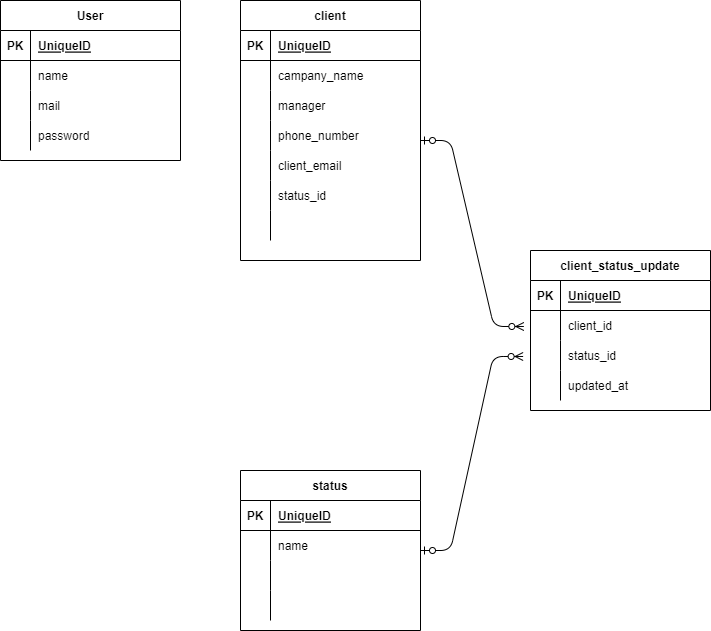

The diagram above was exported from draw.io. Its source (the exported page's mxGraphModel, read from the mxfile embedded in the PNG):
<mxGraphModel dx="818" dy="578" grid="1" gridSize="10" guides="1" tooltips="1" connect="1" arrows="1" fold="1" page="1" pageScale="1" pageWidth="827" pageHeight="1169" math="0" shadow="0">
  <root>
    <mxCell id="0" />
    <mxCell id="1" parent="0" />
    <mxCell id="2" value="User" style="shape=table;startSize=30;container=1;collapsible=1;childLayout=tableLayout;fixedRows=1;rowLines=0;fontStyle=1;align=center;resizeLast=1;" parent="1" vertex="1">
      <mxGeometry x="40" y="120" width="180" height="160" as="geometry" />
    </mxCell>
    <mxCell id="3" value="" style="shape=partialRectangle;collapsible=0;dropTarget=0;pointerEvents=0;fillColor=none;top=0;left=0;bottom=1;right=0;points=[[0,0.5],[1,0.5]];portConstraint=eastwest;" parent="2" vertex="1">
      <mxGeometry y="30" width="180" height="30" as="geometry" />
    </mxCell>
    <mxCell id="4" value="PK" style="shape=partialRectangle;connectable=0;fillColor=none;top=0;left=0;bottom=0;right=0;fontStyle=1;overflow=hidden;" parent="3" vertex="1">
      <mxGeometry width="30" height="30" as="geometry">
        <mxRectangle width="30" height="30" as="alternateBounds" />
      </mxGeometry>
    </mxCell>
    <mxCell id="5" value="UniqueID" style="shape=partialRectangle;connectable=0;fillColor=none;top=0;left=0;bottom=0;right=0;align=left;spacingLeft=6;fontStyle=5;overflow=hidden;" parent="3" vertex="1">
      <mxGeometry x="30" width="150" height="30" as="geometry">
        <mxRectangle width="150" height="30" as="alternateBounds" />
      </mxGeometry>
    </mxCell>
    <mxCell id="6" value="" style="shape=partialRectangle;collapsible=0;dropTarget=0;pointerEvents=0;fillColor=none;top=0;left=0;bottom=0;right=0;points=[[0,0.5],[1,0.5]];portConstraint=eastwest;" parent="2" vertex="1">
      <mxGeometry y="60" width="180" height="30" as="geometry" />
    </mxCell>
    <mxCell id="7" value="" style="shape=partialRectangle;connectable=0;fillColor=none;top=0;left=0;bottom=0;right=0;editable=1;overflow=hidden;" parent="6" vertex="1">
      <mxGeometry width="30" height="30" as="geometry">
        <mxRectangle width="30" height="30" as="alternateBounds" />
      </mxGeometry>
    </mxCell>
    <mxCell id="8" value="name" style="shape=partialRectangle;connectable=0;fillColor=none;top=0;left=0;bottom=0;right=0;align=left;spacingLeft=6;overflow=hidden;" parent="6" vertex="1">
      <mxGeometry x="30" width="150" height="30" as="geometry">
        <mxRectangle width="150" height="30" as="alternateBounds" />
      </mxGeometry>
    </mxCell>
    <mxCell id="9" value="" style="shape=partialRectangle;collapsible=0;dropTarget=0;pointerEvents=0;fillColor=none;top=0;left=0;bottom=0;right=0;points=[[0,0.5],[1,0.5]];portConstraint=eastwest;" parent="2" vertex="1">
      <mxGeometry y="90" width="180" height="30" as="geometry" />
    </mxCell>
    <mxCell id="10" value="" style="shape=partialRectangle;connectable=0;fillColor=none;top=0;left=0;bottom=0;right=0;editable=1;overflow=hidden;" parent="9" vertex="1">
      <mxGeometry width="30" height="30" as="geometry">
        <mxRectangle width="30" height="30" as="alternateBounds" />
      </mxGeometry>
    </mxCell>
    <mxCell id="11" value="mail" style="shape=partialRectangle;connectable=0;fillColor=none;top=0;left=0;bottom=0;right=0;align=left;spacingLeft=6;overflow=hidden;" parent="9" vertex="1">
      <mxGeometry x="30" width="150" height="30" as="geometry">
        <mxRectangle width="150" height="30" as="alternateBounds" />
      </mxGeometry>
    </mxCell>
    <mxCell id="12" value="" style="shape=partialRectangle;collapsible=0;dropTarget=0;pointerEvents=0;fillColor=none;top=0;left=0;bottom=0;right=0;points=[[0,0.5],[1,0.5]];portConstraint=eastwest;" parent="2" vertex="1">
      <mxGeometry y="120" width="180" height="30" as="geometry" />
    </mxCell>
    <mxCell id="13" value="" style="shape=partialRectangle;connectable=0;fillColor=none;top=0;left=0;bottom=0;right=0;editable=1;overflow=hidden;" parent="12" vertex="1">
      <mxGeometry width="30" height="30" as="geometry">
        <mxRectangle width="30" height="30" as="alternateBounds" />
      </mxGeometry>
    </mxCell>
    <mxCell id="14" value="password" style="shape=partialRectangle;connectable=0;fillColor=none;top=0;left=0;bottom=0;right=0;align=left;spacingLeft=6;overflow=hidden;" parent="12" vertex="1">
      <mxGeometry x="30" width="150" height="30" as="geometry">
        <mxRectangle width="150" height="30" as="alternateBounds" />
      </mxGeometry>
    </mxCell>
    <mxCell id="15" value="client" style="shape=table;startSize=30;container=1;collapsible=1;childLayout=tableLayout;fixedRows=1;rowLines=0;fontStyle=1;align=center;resizeLast=1;" parent="1" vertex="1">
      <mxGeometry x="280" y="120" width="180" height="260" as="geometry" />
    </mxCell>
    <mxCell id="16" value="" style="shape=partialRectangle;collapsible=0;dropTarget=0;pointerEvents=0;fillColor=none;top=0;left=0;bottom=1;right=0;points=[[0,0.5],[1,0.5]];portConstraint=eastwest;" parent="15" vertex="1">
      <mxGeometry y="30" width="180" height="30" as="geometry" />
    </mxCell>
    <mxCell id="17" value="PK" style="shape=partialRectangle;connectable=0;fillColor=none;top=0;left=0;bottom=0;right=0;fontStyle=1;overflow=hidden;" parent="16" vertex="1">
      <mxGeometry width="30" height="30" as="geometry">
        <mxRectangle width="30" height="30" as="alternateBounds" />
      </mxGeometry>
    </mxCell>
    <mxCell id="18" value="UniqueID" style="shape=partialRectangle;connectable=0;fillColor=none;top=0;left=0;bottom=0;right=0;align=left;spacingLeft=6;fontStyle=5;overflow=hidden;" parent="16" vertex="1">
      <mxGeometry x="30" width="150" height="30" as="geometry">
        <mxRectangle width="150" height="30" as="alternateBounds" />
      </mxGeometry>
    </mxCell>
    <mxCell id="19" value="" style="shape=partialRectangle;collapsible=0;dropTarget=0;pointerEvents=0;fillColor=none;top=0;left=0;bottom=0;right=0;points=[[0,0.5],[1,0.5]];portConstraint=eastwest;" parent="15" vertex="1">
      <mxGeometry y="60" width="180" height="30" as="geometry" />
    </mxCell>
    <mxCell id="20" value="" style="shape=partialRectangle;connectable=0;fillColor=none;top=0;left=0;bottom=0;right=0;editable=1;overflow=hidden;" parent="19" vertex="1">
      <mxGeometry width="30" height="30" as="geometry">
        <mxRectangle width="30" height="30" as="alternateBounds" />
      </mxGeometry>
    </mxCell>
    <mxCell id="21" value="campany_name" style="shape=partialRectangle;connectable=0;fillColor=none;top=0;left=0;bottom=0;right=0;align=left;spacingLeft=6;overflow=hidden;" parent="19" vertex="1">
      <mxGeometry x="30" width="150" height="30" as="geometry">
        <mxRectangle width="150" height="30" as="alternateBounds" />
      </mxGeometry>
    </mxCell>
    <mxCell id="22" value="" style="shape=partialRectangle;collapsible=0;dropTarget=0;pointerEvents=0;fillColor=none;top=0;left=0;bottom=0;right=0;points=[[0,0.5],[1,0.5]];portConstraint=eastwest;" parent="15" vertex="1">
      <mxGeometry y="90" width="180" height="30" as="geometry" />
    </mxCell>
    <mxCell id="23" value="" style="shape=partialRectangle;connectable=0;fillColor=none;top=0;left=0;bottom=0;right=0;editable=1;overflow=hidden;" parent="22" vertex="1">
      <mxGeometry width="30" height="30" as="geometry">
        <mxRectangle width="30" height="30" as="alternateBounds" />
      </mxGeometry>
    </mxCell>
    <mxCell id="24" value="manager" style="shape=partialRectangle;connectable=0;fillColor=none;top=0;left=0;bottom=0;right=0;align=left;spacingLeft=6;overflow=hidden;" parent="22" vertex="1">
      <mxGeometry x="30" width="150" height="30" as="geometry">
        <mxRectangle width="150" height="30" as="alternateBounds" />
      </mxGeometry>
    </mxCell>
    <mxCell id="25" value="" style="shape=partialRectangle;collapsible=0;dropTarget=0;pointerEvents=0;fillColor=none;top=0;left=0;bottom=0;right=0;points=[[0,0.5],[1,0.5]];portConstraint=eastwest;" parent="15" vertex="1">
      <mxGeometry y="120" width="180" height="30" as="geometry" />
    </mxCell>
    <mxCell id="26" value="" style="shape=partialRectangle;connectable=0;fillColor=none;top=0;left=0;bottom=0;right=0;editable=1;overflow=hidden;" parent="25" vertex="1">
      <mxGeometry width="30" height="30" as="geometry">
        <mxRectangle width="30" height="30" as="alternateBounds" />
      </mxGeometry>
    </mxCell>
    <mxCell id="27" value="phone_number" style="shape=partialRectangle;connectable=0;fillColor=none;top=0;left=0;bottom=0;right=0;align=left;spacingLeft=6;overflow=hidden;" parent="25" vertex="1">
      <mxGeometry x="30" width="150" height="30" as="geometry">
        <mxRectangle width="150" height="30" as="alternateBounds" />
      </mxGeometry>
    </mxCell>
    <mxCell id="32" value="" style="shape=partialRectangle;collapsible=0;dropTarget=0;pointerEvents=0;fillColor=none;top=0;left=0;bottom=0;right=0;points=[[0,0.5],[1,0.5]];portConstraint=eastwest;" parent="15" vertex="1">
      <mxGeometry y="150" width="180" height="30" as="geometry" />
    </mxCell>
    <mxCell id="33" value="" style="shape=partialRectangle;connectable=0;fillColor=none;top=0;left=0;bottom=0;right=0;editable=1;overflow=hidden;" parent="32" vertex="1">
      <mxGeometry width="30" height="30" as="geometry">
        <mxRectangle width="30" height="30" as="alternateBounds" />
      </mxGeometry>
    </mxCell>
    <mxCell id="34" value="client_email" style="shape=partialRectangle;connectable=0;fillColor=none;top=0;left=0;bottom=0;right=0;align=left;spacingLeft=6;overflow=hidden;" parent="32" vertex="1">
      <mxGeometry x="30" width="150" height="30" as="geometry">
        <mxRectangle width="150" height="30" as="alternateBounds" />
      </mxGeometry>
    </mxCell>
    <mxCell id="113" value="" style="shape=partialRectangle;collapsible=0;dropTarget=0;pointerEvents=0;fillColor=none;top=0;left=0;bottom=0;right=0;points=[[0,0.5],[1,0.5]];portConstraint=eastwest;" parent="15" vertex="1">
      <mxGeometry y="180" width="180" height="30" as="geometry" />
    </mxCell>
    <mxCell id="114" value="" style="shape=partialRectangle;connectable=0;fillColor=none;top=0;left=0;bottom=0;right=0;editable=1;overflow=hidden;" parent="113" vertex="1">
      <mxGeometry width="30" height="30" as="geometry">
        <mxRectangle width="30" height="30" as="alternateBounds" />
      </mxGeometry>
    </mxCell>
    <mxCell id="115" value="status_id" style="shape=partialRectangle;connectable=0;fillColor=none;top=0;left=0;bottom=0;right=0;align=left;spacingLeft=6;overflow=hidden;" parent="113" vertex="1">
      <mxGeometry x="30" width="150" height="30" as="geometry">
        <mxRectangle width="150" height="30" as="alternateBounds" />
      </mxGeometry>
    </mxCell>
    <mxCell id="36" value="" style="shape=partialRectangle;collapsible=0;dropTarget=0;pointerEvents=0;fillColor=none;top=0;left=0;bottom=0;right=0;points=[[0,0.5],[1,0.5]];portConstraint=eastwest;" parent="15" vertex="1">
      <mxGeometry y="210" width="180" height="30" as="geometry" />
    </mxCell>
    <mxCell id="37" value="" style="shape=partialRectangle;connectable=0;fillColor=none;top=0;left=0;bottom=0;right=0;editable=1;overflow=hidden;" parent="36" vertex="1">
      <mxGeometry width="30" height="30" as="geometry">
        <mxRectangle width="30" height="30" as="alternateBounds" />
      </mxGeometry>
    </mxCell>
    <mxCell id="38" value="" style="shape=partialRectangle;connectable=0;fillColor=none;top=0;left=0;bottom=0;right=0;align=left;spacingLeft=6;overflow=hidden;" parent="36" vertex="1">
      <mxGeometry x="30" width="150" height="30" as="geometry">
        <mxRectangle width="150" height="30" as="alternateBounds" />
      </mxGeometry>
    </mxCell>
    <mxCell id="39" value="status" style="shape=table;startSize=30;container=1;collapsible=1;childLayout=tableLayout;fixedRows=1;rowLines=0;fontStyle=1;align=center;resizeLast=1;" parent="1" vertex="1">
      <mxGeometry x="280" y="590" width="180" height="160" as="geometry" />
    </mxCell>
    <mxCell id="40" value="" style="shape=partialRectangle;collapsible=0;dropTarget=0;pointerEvents=0;fillColor=none;top=0;left=0;bottom=1;right=0;points=[[0,0.5],[1,0.5]];portConstraint=eastwest;" parent="39" vertex="1">
      <mxGeometry y="30" width="180" height="30" as="geometry" />
    </mxCell>
    <mxCell id="41" value="PK" style="shape=partialRectangle;connectable=0;fillColor=none;top=0;left=0;bottom=0;right=0;fontStyle=1;overflow=hidden;" parent="40" vertex="1">
      <mxGeometry width="30" height="30" as="geometry">
        <mxRectangle width="30" height="30" as="alternateBounds" />
      </mxGeometry>
    </mxCell>
    <mxCell id="42" value="UniqueID" style="shape=partialRectangle;connectable=0;fillColor=none;top=0;left=0;bottom=0;right=0;align=left;spacingLeft=6;fontStyle=5;overflow=hidden;" parent="40" vertex="1">
      <mxGeometry x="30" width="150" height="30" as="geometry">
        <mxRectangle width="150" height="30" as="alternateBounds" />
      </mxGeometry>
    </mxCell>
    <mxCell id="43" value="" style="shape=partialRectangle;collapsible=0;dropTarget=0;pointerEvents=0;fillColor=none;top=0;left=0;bottom=0;right=0;points=[[0,0.5],[1,0.5]];portConstraint=eastwest;" parent="39" vertex="1">
      <mxGeometry y="60" width="180" height="30" as="geometry" />
    </mxCell>
    <mxCell id="44" value="" style="shape=partialRectangle;connectable=0;fillColor=none;top=0;left=0;bottom=0;right=0;editable=1;overflow=hidden;" parent="43" vertex="1">
      <mxGeometry width="30" height="30" as="geometry">
        <mxRectangle width="30" height="30" as="alternateBounds" />
      </mxGeometry>
    </mxCell>
    <mxCell id="45" value="name" style="shape=partialRectangle;connectable=0;fillColor=none;top=0;left=0;bottom=0;right=0;align=left;spacingLeft=6;overflow=hidden;" parent="43" vertex="1">
      <mxGeometry x="30" width="150" height="30" as="geometry">
        <mxRectangle width="150" height="30" as="alternateBounds" />
      </mxGeometry>
    </mxCell>
    <mxCell id="46" value="" style="shape=partialRectangle;collapsible=0;dropTarget=0;pointerEvents=0;fillColor=none;top=0;left=0;bottom=0;right=0;points=[[0,0.5],[1,0.5]];portConstraint=eastwest;" parent="39" vertex="1">
      <mxGeometry y="90" width="180" height="30" as="geometry" />
    </mxCell>
    <mxCell id="47" value="" style="shape=partialRectangle;connectable=0;fillColor=none;top=0;left=0;bottom=0;right=0;editable=1;overflow=hidden;" parent="46" vertex="1">
      <mxGeometry width="30" height="30" as="geometry">
        <mxRectangle width="30" height="30" as="alternateBounds" />
      </mxGeometry>
    </mxCell>
    <mxCell id="48" value="" style="shape=partialRectangle;connectable=0;fillColor=none;top=0;left=0;bottom=0;right=0;align=left;spacingLeft=6;overflow=hidden;" parent="46" vertex="1">
      <mxGeometry x="30" width="150" height="30" as="geometry">
        <mxRectangle width="150" height="30" as="alternateBounds" />
      </mxGeometry>
    </mxCell>
    <mxCell id="49" value="" style="shape=partialRectangle;collapsible=0;dropTarget=0;pointerEvents=0;fillColor=none;top=0;left=0;bottom=0;right=0;points=[[0,0.5],[1,0.5]];portConstraint=eastwest;" parent="39" vertex="1">
      <mxGeometry y="120" width="180" height="30" as="geometry" />
    </mxCell>
    <mxCell id="50" value="" style="shape=partialRectangle;connectable=0;fillColor=none;top=0;left=0;bottom=0;right=0;editable=1;overflow=hidden;" parent="49" vertex="1">
      <mxGeometry width="30" height="30" as="geometry">
        <mxRectangle width="30" height="30" as="alternateBounds" />
      </mxGeometry>
    </mxCell>
    <mxCell id="51" value="" style="shape=partialRectangle;connectable=0;fillColor=none;top=0;left=0;bottom=0;right=0;align=left;spacingLeft=6;overflow=hidden;" parent="49" vertex="1">
      <mxGeometry x="30" width="150" height="30" as="geometry">
        <mxRectangle width="150" height="30" as="alternateBounds" />
      </mxGeometry>
    </mxCell>
    <mxCell id="52" value="client_status_update" style="shape=table;startSize=30;container=1;collapsible=1;childLayout=tableLayout;fixedRows=1;rowLines=0;fontStyle=1;align=center;resizeLast=1;" parent="1" vertex="1">
      <mxGeometry x="570" y="370" width="180" height="160" as="geometry" />
    </mxCell>
    <mxCell id="53" value="" style="shape=partialRectangle;collapsible=0;dropTarget=0;pointerEvents=0;fillColor=none;top=0;left=0;bottom=1;right=0;points=[[0,0.5],[1,0.5]];portConstraint=eastwest;" parent="52" vertex="1">
      <mxGeometry y="30" width="180" height="30" as="geometry" />
    </mxCell>
    <mxCell id="54" value="PK" style="shape=partialRectangle;connectable=0;fillColor=none;top=0;left=0;bottom=0;right=0;fontStyle=1;overflow=hidden;" parent="53" vertex="1">
      <mxGeometry width="30" height="30" as="geometry">
        <mxRectangle width="30" height="30" as="alternateBounds" />
      </mxGeometry>
    </mxCell>
    <mxCell id="55" value="UniqueID" style="shape=partialRectangle;connectable=0;fillColor=none;top=0;left=0;bottom=0;right=0;align=left;spacingLeft=6;fontStyle=5;overflow=hidden;" parent="53" vertex="1">
      <mxGeometry x="30" width="150" height="30" as="geometry">
        <mxRectangle width="150" height="30" as="alternateBounds" />
      </mxGeometry>
    </mxCell>
    <mxCell id="56" value="" style="shape=partialRectangle;collapsible=0;dropTarget=0;pointerEvents=0;fillColor=none;top=0;left=0;bottom=0;right=0;points=[[0,0.5],[1,0.5]];portConstraint=eastwest;" parent="52" vertex="1">
      <mxGeometry y="60" width="180" height="30" as="geometry" />
    </mxCell>
    <mxCell id="57" value="" style="shape=partialRectangle;connectable=0;fillColor=none;top=0;left=0;bottom=0;right=0;editable=1;overflow=hidden;" parent="56" vertex="1">
      <mxGeometry width="30" height="30" as="geometry">
        <mxRectangle width="30" height="30" as="alternateBounds" />
      </mxGeometry>
    </mxCell>
    <mxCell id="58" value="client_id" style="shape=partialRectangle;connectable=0;fillColor=none;top=0;left=0;bottom=0;right=0;align=left;spacingLeft=6;overflow=hidden;" parent="56" vertex="1">
      <mxGeometry x="30" width="150" height="30" as="geometry">
        <mxRectangle width="150" height="30" as="alternateBounds" />
      </mxGeometry>
    </mxCell>
    <mxCell id="59" value="" style="shape=partialRectangle;collapsible=0;dropTarget=0;pointerEvents=0;fillColor=none;top=0;left=0;bottom=0;right=0;points=[[0,0.5],[1,0.5]];portConstraint=eastwest;" parent="52" vertex="1">
      <mxGeometry y="90" width="180" height="30" as="geometry" />
    </mxCell>
    <mxCell id="60" value="" style="shape=partialRectangle;connectable=0;fillColor=none;top=0;left=0;bottom=0;right=0;editable=1;overflow=hidden;" parent="59" vertex="1">
      <mxGeometry width="30" height="30" as="geometry">
        <mxRectangle width="30" height="30" as="alternateBounds" />
      </mxGeometry>
    </mxCell>
    <mxCell id="61" value="status_id" style="shape=partialRectangle;connectable=0;fillColor=none;top=0;left=0;bottom=0;right=0;align=left;spacingLeft=6;overflow=hidden;" parent="59" vertex="1">
      <mxGeometry x="30" width="150" height="30" as="geometry">
        <mxRectangle width="150" height="30" as="alternateBounds" />
      </mxGeometry>
    </mxCell>
    <mxCell id="62" value="" style="shape=partialRectangle;collapsible=0;dropTarget=0;pointerEvents=0;fillColor=none;top=0;left=0;bottom=0;right=0;points=[[0,0.5],[1,0.5]];portConstraint=eastwest;" parent="52" vertex="1">
      <mxGeometry y="120" width="180" height="30" as="geometry" />
    </mxCell>
    <mxCell id="63" value="" style="shape=partialRectangle;connectable=0;fillColor=none;top=0;left=0;bottom=0;right=0;editable=1;overflow=hidden;" parent="62" vertex="1">
      <mxGeometry width="30" height="30" as="geometry">
        <mxRectangle width="30" height="30" as="alternateBounds" />
      </mxGeometry>
    </mxCell>
    <mxCell id="64" value="updated_at" style="shape=partialRectangle;connectable=0;fillColor=none;top=0;left=0;bottom=0;right=0;align=left;spacingLeft=6;overflow=hidden;" parent="62" vertex="1">
      <mxGeometry x="30" width="150" height="30" as="geometry">
        <mxRectangle width="150" height="30" as="alternateBounds" />
      </mxGeometry>
    </mxCell>
    <mxCell id="66" value="" style="edgeStyle=entityRelationEdgeStyle;fontSize=12;html=1;endArrow=ERzeroToMany;startArrow=ERzeroToOne;entryX=-0.037;entryY=0.533;entryDx=0;entryDy=0;entryPerimeter=0;" parent="1" target="56" edge="1">
      <mxGeometry width="100" height="100" relative="1" as="geometry">
        <mxPoint x="460" y="260" as="sourcePoint" />
        <mxPoint x="550" y="160" as="targetPoint" />
      </mxGeometry>
    </mxCell>
    <mxCell id="67" value="" style="edgeStyle=entityRelationEdgeStyle;fontSize=12;html=1;endArrow=ERzeroToMany;startArrow=ERzeroToOne;entryX=-0.041;entryY=0.533;entryDx=0;entryDy=0;entryPerimeter=0;" parent="1" target="59" edge="1">
      <mxGeometry width="100" height="100" relative="1" as="geometry">
        <mxPoint x="460" y="670" as="sourcePoint" />
        <mxPoint x="563.3399999999999" y="855.99" as="targetPoint" />
      </mxGeometry>
    </mxCell>
  </root>
</mxGraphModel>